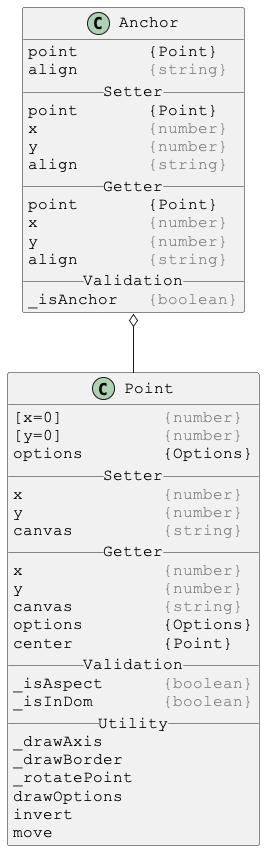

The diagram above was rendered by PlantUML. Its source (embedded in the PNG):
@startuml

skinparam DefaultFontSize 16
skinparam DefaultFontName Courier New

class Anchor {
point       {Point}
align       <color:gray>{string}</color>
__ Setter __
point       {Point}
x           <color:gray>{number}</color>
y           <color:gray>{number}</color>
align       <color:gray>{string}</color>
__ Getter __
point       {Point}
x           <color:gray>{number}</color>
y           <color:gray>{number}</color>
align       <color:gray>{string}</color>
__ Validation __
_isAnchor   <color:gray>{boolean}</color>
}

Anchor o-- Point



skinparam DefaultFontSize 16
skinparam DefaultFontName Courier New

class Point {
[x=0]          <color:gray>{number}</color>
[y=0]          <color:gray>{number}</color>
options        {Options}
__ Setter __
x              <color:gray>{number}</color>
y              <color:gray>{number}</color>
canvas         <color:gray>{string}</color>
__ Getter __
x              <color:gray>{number}</color>
y              <color:gray>{number}</color>
canvas         <color:gray>{string}</color>
options        {Options}
center         {Point}
__ Validation __
_isAspect      <color:gray>{boolean}</color>
_isInDom       <color:gray>{boolean}</color>
__ Utility __
_drawAxis
_drawBorder
_rotatePoint
drawOptions
invert
move
}

@enduml